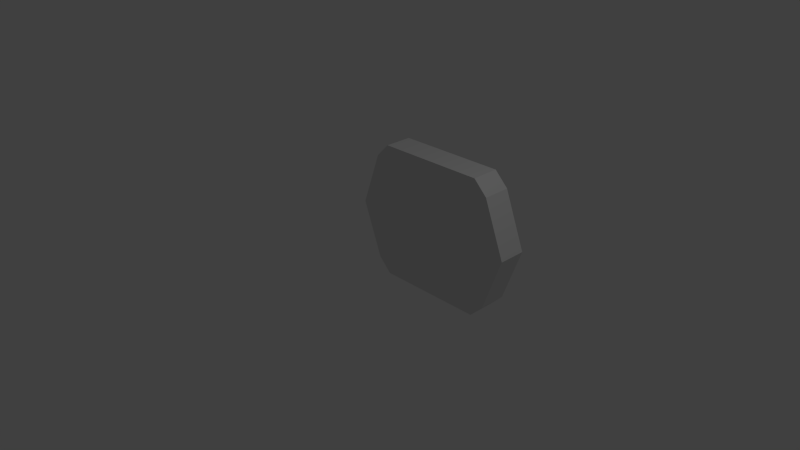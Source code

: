 # Source: varang.blend  (saved by Blender 2.77.0; exported with 4.5.12 LTS)
import bpy
from mathutils import Matrix  # noqa: F401  (used for matrix-valued properties, if any)

bpy.ops.wm.read_factory_settings(use_empty=True)
scene = bpy.context.scene
scene.name = 'Scene'

# ---- collections
col_collection_1 = bpy.data.collections.new('Collection 1'); scene.collection.children.link(col_collection_1)

# ---- materials (node trees are filled in below, after node groups)
mat_material = bpy.data.materials.new('Material')
mat_material.alpha_threshold = 0.0
mat_material.use_transparent_shadow = False
mat_material.roughness = 0.5
mat_material.line_color = (0.0, 0.0, 0.0, 1.0)

# ---- material node trees

# ---- world
world_world = bpy.data.worlds.new('World'); scene.world = world_world
world_world.color = (0.05088, 0.05088, 0.05088)
world_world.use_sun_shadow = False
world_world.sun_shadow_jitter_overblur = 0.0
world_world.cycles.sampling_method = 'NONE'
world_world.cycles.sample_map_resolution = 256

# ---- cameras
cam_camera = bpy.data.cameras.new('Camera')
cam_camera.clip_end = 100.0
cam_camera.lens = 35.0
cam_camera.sensor_width = 32.0
cam_camera.sensor_height = 18.0
cam_camera.ortho_scale = 7.314
cam_camera.dof.focus_distance = 0.0
cam_camera.dof.aperture_fstop = 128.0

# ---- lights
light_lamp = bpy.data.lights.new('Lamp', 'POINT')
light_lamp.transmission_factor = 0.0
light_lamp.cutoff_distance = 30.0
light_lamp.energy = 100.0
light_lamp.shadow_buffer_clip_start = 1.001
light_lamp.shadow_soft_size = 0.1
light_lamp.shadow_maximum_resolution = 0.006
light_lamp.use_absolute_resolution = True
light_lamp.cycles.use_multiple_importance_sampling = False

# ---- meshes
me_cube = bpy.data.meshes.new('Cube')
me_cube.from_pydata([(-1.1, -1.0, 0.0), (-1.1, -1.2, 0.0), (-1.3, -1.2, 0.0), (-1.3, -1.0, 0.0), (-0.8, -1.0, 0.8), (-0.8, -1.2, 0.8), (-1.0, -1.2, 0.8), (-1.0, -1.0, 0.8), (-0.8, -1.0, 1.0), (-0.8, -1.2, 1.0), (-1.1, -1.4, 0.0), (-1.3, -1.4, 0.0), (-0.8, -1.4, 0.8), (-1.0, -1.4, 0.8), (-0.8, -1.4, 1.0), (1.1, -1.0, 0.0), (1.1, -1.2, 0.0), (0.8, -1.0, 0.8), (0.8, -1.2, 0.8), (0.8, -1.0, 1.0), (0.8, -1.2, 1.0), (1.1, -1.4, 0.0), (0.8, -1.4, 0.8), (0.8, -1.4, 1.0), (1.3, -1.0, 0.0), (1.3, -1.2, 0.0), (1.0, -1.0, 0.8), (1.0, -1.2, 0.8), (1.3, -1.4, 0.0), (1.0, -1.4, 0.8), (-0.8, -1.0, -0.8), (-0.8, -1.2, -0.8), (-1.0, -1.2, -0.8), (-1.0, -1.0, -0.8), (-0.8, -1.4, -0.8), (-1.0, -1.4, -0.8), (0.8, -1.0, -0.8), (0.8, -1.2, -0.8), (0.8, -1.4, -0.8), (1.0, -1.0, -0.8), (1.0, -1.2, -0.8), (1.0, -1.4, -0.8), (-0.8, -1.0, -1.0), (-0.8, -1.2, -1.0), (-0.8, -1.4, -1.0), (0.8, -1.0, -1.0), (0.8, -1.2, -1.0), (0.8, -1.4, -1.0)], [(18, 27)], [(0, 4, 5, 1), (2, 6, 7, 3), (4, 0, 3, 7), (5, 4, 8, 9), (10, 12, 13, 11), (9, 6, 13, 14), (5, 9, 14, 12), (6, 2, 11, 13), (1, 5, 12, 10), (9, 14, 23, 20), (12, 22, 23, 14), (8, 19, 17, 4), (9, 5, 18, 20), (9, 20, 19, 8), (22, 29, 23), (12, 14, 13), (17, 19, 26), (23, 29, 27, 20), (8, 4, 7), (6, 9, 8, 7), (20, 27, 26, 19), (29, 28, 25, 27), (12, 5, 18, 22), (27, 25, 24, 26), (17, 4, 5, 18), (15, 16, 37, 36), (21, 28, 29, 22), (24, 15, 17, 26), (15, 17, 18, 16), (21, 22, 18, 16), (1, 16, 18, 5), (15, 0, 4, 17), (36, 37, 46, 45), (24, 25, 40, 39), (25, 28, 41, 40), (21, 16, 37, 38), (16, 25, 40, 37), (15, 24, 39, 36), (28, 21, 38, 41), (16, 1, 31, 37), (0, 15, 36, 30), (11, 2, 32, 35), (10, 11, 35, 34), (2, 3, 33, 32), (1, 10, 34, 31), (3, 0, 30, 33), (1, 0, 30, 31), (42, 45, 46, 43), (38, 37, 46, 47), (47, 38, 34, 44), (30, 36, 45, 42), (31, 34, 44, 43), (31, 30, 42, 43), (44, 43, 46, 47), (37, 31, 34, 38), (44, 34, 35), (44, 35, 32, 43), (43, 32, 33, 42), (30, 42, 33), (47, 41, 38), (46, 40, 41, 47), (45, 39, 40, 46), (39, 45, 36), (34, 38, 21, 22, 12, 10)])
me_cube.materials.append(mat_material)
me_cube.use_remesh_preserve_volume = False
me_cube.use_remesh_preserve_attributes = False
me_cube.use_mirror_vertex_groups = False
me_cube.update()

# ---- objects
ob_cube = bpy.data.objects.new('Cube', me_cube)
ob_lamp = bpy.data.objects.new('Lamp', light_lamp)
ob_camera = bpy.data.objects.new('Camera', cam_camera)

# ---- transforms, parenting, visibility, modifiers, constraints
ob_cube.location = (0.0, 0.0, 0.0)
ob_cube.rotation_euler = (0.0, -0.0, 9.425)
ob_cube.lock_rotations_4d = False
ob_cube.empty_display_type = 'ARROWS'
ob_cube.lineart.crease_threshold = 0.0
ob_lamp.location = (4.076, 1.005, 5.904)
ob_lamp.rotation_euler = (0.6503, 0.05522, 1.866)
ob_lamp.lock_rotations_4d = False
ob_lamp.empty_display_type = 'ARROWS'
ob_lamp.color = (0.0, 0.0, 0.0, 0.0)
ob_lamp.lineart.crease_threshold = 0.0
ob_camera.location = (7.481, -6.508, 5.344)
ob_camera.rotation_euler = (1.109, 0.01082, 0.8149)
ob_camera.lock_rotations_4d = False
ob_camera.empty_display_type = 'ARROWS'
ob_camera.color = (0.0, 0.0, 0.0, 0.0)
ob_camera.display_type = 'WIRE'
ob_camera.lineart.crease_threshold = 0.0

# ---- collection membership
col_collection_1.objects.link(ob_cube)
col_collection_1.objects.link(ob_lamp)
col_collection_1.objects.link(ob_camera)

# ---- scene / render settings (as saved in the file)
scene.camera = ob_camera
scene.frame_start = 1; scene.frame_end = 250; scene.frame_set(1)
scene.render.engine = 'BLENDER_EEVEE_NEXT'
scene.render.resolution_percentage = 50
scene.render.dither_intensity = 0.0
scene.cycles.use_denoising = False
scene.cycles.samples = 10
scene.cycles.sampling_pattern = 'TABULATED_SOBOL'
scene.cycles.light_sampling_threshold = 0.0
scene.cycles.use_adaptive_sampling = False
scene.cycles.use_light_tree = False
scene.cycles.blur_glossy = 0.0
scene.cycles.pixel_filter_type = 'GAUSSIAN'
scene.cycles.sample_clamp_indirect = 0.0
scene.view_settings.view_transform = 'Standard'
bpy.context.view_layer.update()
